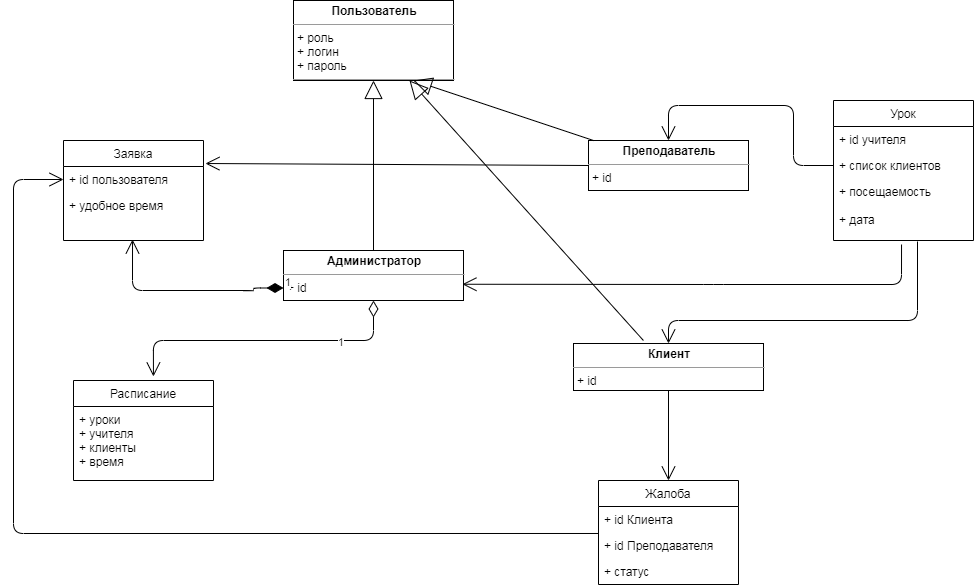

The diagram above was exported from draw.io. Its source (the exported page's mxGraphModel, read from the mxfile embedded in the PNG):
<mxGraphModel dx="1662" dy="762" grid="1" gridSize="10" guides="1" tooltips="1" connect="1" arrows="1" fold="1" page="1" pageScale="1" pageWidth="1169" pageHeight="826" background="#ffffff" math="0" shadow="0">
  <root>
    <mxCell id="0" />
    <mxCell id="1" parent="0" />
    <mxCell id="6mwT8UhdtNf8wWXEqU_m-41" value="&lt;p style=&quot;margin: 0px ; margin-top: 4px ; text-align: center&quot;&gt;&lt;b&gt;Администратор&lt;/b&gt;&lt;/p&gt;&lt;hr size=&quot;1&quot;&gt;&lt;p style=&quot;margin: 0px ; margin-left: 4px&quot;&gt;+ id&lt;/p&gt;&lt;hr size=&quot;1&quot;&gt;&lt;p style=&quot;margin: 0px ; margin-left: 4px&quot;&gt;&lt;br&gt;&lt;/p&gt;" style="verticalAlign=top;align=left;overflow=fill;fontSize=12;fontFamily=Helvetica;html=1;" parent="1" vertex="1">
      <mxGeometry x="290" y="280" width="180" height="50" as="geometry" />
    </mxCell>
    <mxCell id="6mwT8UhdtNf8wWXEqU_m-42" value="&lt;p style=&quot;margin: 0px ; margin-top: 4px ; text-align: center&quot;&gt;&lt;b&gt;Клиент&lt;/b&gt;&lt;/p&gt;&lt;hr size=&quot;1&quot;&gt;&lt;p style=&quot;margin: 0px ; margin-left: 4px&quot;&gt;+&amp;nbsp;&lt;span&gt;id&lt;/span&gt;&lt;/p&gt;&lt;p style=&quot;margin: 0px 0px 0px 4px&quot;&gt;&lt;/p&gt;&lt;p style=&quot;margin: 0px ; margin-left: 4px&quot;&gt;&lt;br&gt;&lt;/p&gt;" style="verticalAlign=top;align=left;overflow=fill;fontSize=12;fontFamily=Helvetica;html=1;" parent="1" vertex="1">
      <mxGeometry x="580" y="373" width="190" height="47" as="geometry" />
    </mxCell>
    <mxCell id="6mwT8UhdtNf8wWXEqU_m-43" value="&lt;p style=&quot;margin: 0px ; margin-top: 4px ; text-align: center&quot;&gt;&lt;b&gt;Преподаватель&lt;/b&gt;&lt;/p&gt;&lt;hr size=&quot;1&quot;&gt;&lt;p style=&quot;margin: 0px 0px 0px 4px&quot;&gt;+&amp;nbsp;id&lt;/p&gt;&lt;p style=&quot;margin: 0px 0px 0px 4px&quot;&gt;&lt;/p&gt;&lt;p style=&quot;margin: 0px 0px 0px 4px&quot;&gt;&lt;br&gt;&lt;/p&gt;" style="verticalAlign=top;align=left;overflow=fill;fontSize=12;fontFamily=Helvetica;html=1;" parent="1" vertex="1">
      <mxGeometry x="595" y="170" width="160" height="50" as="geometry" />
    </mxCell>
    <mxCell id="6mwT8UhdtNf8wWXEqU_m-59" value="1" style="endArrow=open;html=1;endSize=12;startArrow=diamondThin;startSize=14;startFill=0;edgeStyle=orthogonalEdgeStyle;align=left;verticalAlign=bottom;entryX=0.571;entryY=-0.04;entryDx=0;entryDy=0;entryPerimeter=0;exitX=0.5;exitY=1;exitDx=0;exitDy=0;" parent="1" source="6mwT8UhdtNf8wWXEqU_m-41" target="6mwT8UhdtNf8wWXEqU_m-52" edge="1">
      <mxGeometry x="-0.4744" y="10" relative="1" as="geometry">
        <mxPoint x="270" y="322" as="sourcePoint" />
        <mxPoint x="270" y="429.5" as="targetPoint" />
        <Array as="points" />
        <mxPoint x="1" y="1" as="offset" />
      </mxGeometry>
    </mxCell>
    <mxCell id="6mwT8UhdtNf8wWXEqU_m-61" value="" style="endArrow=open;endFill=1;endSize=12;html=1;entryX=0.5;entryY=0;entryDx=0;entryDy=0;" parent="1" source="6mwT8UhdtNf8wWXEqU_m-42" target="6mwT8UhdtNf8wWXEqU_m-48" edge="1">
      <mxGeometry width="160" relative="1" as="geometry">
        <mxPoint x="690" y="470" as="sourcePoint" />
        <mxPoint x="850" y="424" as="targetPoint" />
      </mxGeometry>
    </mxCell>
    <mxCell id="6mwT8UhdtNf8wWXEqU_m-67" value="" style="endArrow=open;endFill=1;endSize=12;html=1;exitX=0.486;exitY=1.065;exitDx=0;exitDy=0;exitPerimeter=0;entryX=0.994;entryY=0.675;entryDx=0;entryDy=0;entryPerimeter=0;" parent="1" source="6mwT8UhdtNf8wWXEqU_m-47" target="6mwT8UhdtNf8wWXEqU_m-41" edge="1">
      <mxGeometry width="160" relative="1" as="geometry">
        <mxPoint x="460" y="340" as="sourcePoint" />
        <mxPoint x="620" y="340" as="targetPoint" />
        <Array as="points">
          <mxPoint x="908" y="314" />
          <mxPoint x="720" y="314" />
        </Array>
      </mxGeometry>
    </mxCell>
    <mxCell id="6mwT8UhdtNf8wWXEqU_m-68" value="" style="endArrow=open;endFill=1;endSize=12;html=1;exitX=0;exitY=0.5;exitDx=0;exitDy=0;entryX=0.5;entryY=0;entryDx=0;entryDy=0;" parent="1" source="6mwT8UhdtNf8wWXEqU_m-46" target="6mwT8UhdtNf8wWXEqU_m-43" edge="1">
      <mxGeometry width="160" relative="1" as="geometry">
        <mxPoint x="570" y="270" as="sourcePoint" />
        <mxPoint x="730" y="270" as="targetPoint" />
        <Array as="points">
          <mxPoint x="800" y="195" />
          <mxPoint x="800" y="135" />
          <mxPoint x="675" y="135" />
        </Array>
      </mxGeometry>
    </mxCell>
    <mxCell id="6mwT8UhdtNf8wWXEqU_m-69" value="" style="endArrow=open;endFill=1;endSize=12;html=1;exitX=0.6;exitY=1.016;exitDx=0;exitDy=0;entryX=0.5;entryY=0;entryDx=0;entryDy=0;exitPerimeter=0;" parent="1" source="6mwT8UhdtNf8wWXEqU_m-47" target="6mwT8UhdtNf8wWXEqU_m-42" edge="1">
      <mxGeometry width="160" relative="1" as="geometry">
        <mxPoint x="570" y="330" as="sourcePoint" />
        <mxPoint x="730" y="330" as="targetPoint" />
        <Array as="points">
          <mxPoint x="924" y="350" />
          <mxPoint x="675" y="350" />
        </Array>
      </mxGeometry>
    </mxCell>
    <mxCell id="6mwT8UhdtNf8wWXEqU_m-44" value="Урок" style="swimlane;fontStyle=0;childLayout=stackLayout;horizontal=1;startSize=26;fillColor=none;horizontalStack=0;resizeParent=1;resizeParentMax=0;resizeLast=0;collapsible=1;marginBottom=0;" parent="1" vertex="1">
      <mxGeometry x="840" y="130" width="140" height="140" as="geometry" />
    </mxCell>
    <mxCell id="6mwT8UhdtNf8wWXEqU_m-45" value="+ id учителя" style="text;strokeColor=none;fillColor=none;align=left;verticalAlign=top;spacingLeft=4;spacingRight=4;overflow=hidden;rotatable=0;points=[[0,0.5],[1,0.5]];portConstraint=eastwest;" parent="6mwT8UhdtNf8wWXEqU_m-44" vertex="1">
      <mxGeometry y="26" width="140" height="26" as="geometry" />
    </mxCell>
    <mxCell id="6mwT8UhdtNf8wWXEqU_m-46" value="+ список клиентов" style="text;strokeColor=none;fillColor=none;align=left;verticalAlign=top;spacingLeft=4;spacingRight=4;overflow=hidden;rotatable=0;points=[[0,0.5],[1,0.5]];portConstraint=eastwest;" parent="6mwT8UhdtNf8wWXEqU_m-44" vertex="1">
      <mxGeometry y="52" width="140" height="26" as="geometry" />
    </mxCell>
    <mxCell id="6mwT8UhdtNf8wWXEqU_m-47" value="+ посещаемость&#10;&#10;+ дата" style="text;strokeColor=none;fillColor=none;align=left;verticalAlign=top;spacingLeft=4;spacingRight=4;overflow=hidden;rotatable=0;points=[[0,0.5],[1,0.5]];portConstraint=eastwest;" parent="6mwT8UhdtNf8wWXEqU_m-44" vertex="1">
      <mxGeometry y="78" width="140" height="62" as="geometry" />
    </mxCell>
    <mxCell id="6mwT8UhdtNf8wWXEqU_m-48" value="Жалоба" style="swimlane;fontStyle=0;childLayout=stackLayout;horizontal=1;startSize=26;fillColor=none;horizontalStack=0;resizeParent=1;resizeParentMax=0;resizeLast=0;collapsible=1;marginBottom=0;" parent="1" vertex="1">
      <mxGeometry x="605" y="510" width="140" height="104" as="geometry">
        <mxRectangle x="605" y="510" width="80" height="26" as="alternateBounds" />
      </mxGeometry>
    </mxCell>
    <mxCell id="6mwT8UhdtNf8wWXEqU_m-49" value="+ id Клиента" style="text;strokeColor=none;fillColor=none;align=left;verticalAlign=top;spacingLeft=4;spacingRight=4;overflow=hidden;rotatable=0;points=[[0,0.5],[1,0.5]];portConstraint=eastwest;" parent="6mwT8UhdtNf8wWXEqU_m-48" vertex="1">
      <mxGeometry y="26" width="140" height="26" as="geometry" />
    </mxCell>
    <mxCell id="6mwT8UhdtNf8wWXEqU_m-50" value="+ id Преподавателя" style="text;strokeColor=none;fillColor=none;align=left;verticalAlign=top;spacingLeft=4;spacingRight=4;overflow=hidden;rotatable=0;points=[[0,0.5],[1,0.5]];portConstraint=eastwest;" parent="6mwT8UhdtNf8wWXEqU_m-48" vertex="1">
      <mxGeometry y="52" width="140" height="26" as="geometry" />
    </mxCell>
    <mxCell id="6mwT8UhdtNf8wWXEqU_m-51" value="+ статус" style="text;strokeColor=none;fillColor=none;align=left;verticalAlign=top;spacingLeft=4;spacingRight=4;overflow=hidden;rotatable=0;points=[[0,0.5],[1,0.5]];portConstraint=eastwest;" parent="6mwT8UhdtNf8wWXEqU_m-48" vertex="1">
      <mxGeometry y="78" width="140" height="26" as="geometry" />
    </mxCell>
    <mxCell id="Xn_Sw5SreIPB00xGE173-1" value="Заявка" style="swimlane;fontStyle=0;childLayout=stackLayout;horizontal=1;startSize=26;fillColor=none;horizontalStack=0;resizeParent=1;resizeParentMax=0;resizeLast=0;collapsible=1;marginBottom=0;" parent="1" vertex="1">
      <mxGeometry x="70" y="170" width="140" height="100" as="geometry" />
    </mxCell>
    <mxCell id="Xn_Sw5SreIPB00xGE173-2" value="+ id пользователя" style="text;strokeColor=none;fillColor=none;align=left;verticalAlign=top;spacingLeft=4;spacingRight=4;overflow=hidden;rotatable=0;points=[[0,0.5],[1,0.5]];portConstraint=eastwest;" parent="Xn_Sw5SreIPB00xGE173-1" vertex="1">
      <mxGeometry y="26" width="140" height="26" as="geometry" />
    </mxCell>
    <mxCell id="Xn_Sw5SreIPB00xGE173-3" value="+ удобное время" style="text;strokeColor=none;fillColor=none;align=left;verticalAlign=top;spacingLeft=4;spacingRight=4;overflow=hidden;rotatable=0;points=[[0,0.5],[1,0.5]];portConstraint=eastwest;" parent="Xn_Sw5SreIPB00xGE173-1" vertex="1">
      <mxGeometry y="52" width="140" height="26" as="geometry" />
    </mxCell>
    <mxCell id="Xn_Sw5SreIPB00xGE173-4" value="&#10;&#10;" style="text;strokeColor=none;fillColor=none;align=left;verticalAlign=top;spacingLeft=4;spacingRight=4;overflow=hidden;rotatable=0;points=[[0,0.5],[1,0.5]];portConstraint=eastwest;" parent="Xn_Sw5SreIPB00xGE173-1" vertex="1">
      <mxGeometry y="78" width="140" height="22" as="geometry" />
    </mxCell>
    <mxCell id="Xn_Sw5SreIPB00xGE173-10" value="1" style="endArrow=open;html=1;endSize=12;startArrow=diamondThin;startSize=14;startFill=1;edgeStyle=orthogonalEdgeStyle;align=left;verticalAlign=bottom;entryX=0.493;entryY=0.955;entryDx=0;entryDy=0;entryPerimeter=0;exitX=0;exitY=0.75;exitDx=0;exitDy=0;" parent="1" source="6mwT8UhdtNf8wWXEqU_m-41" target="Xn_Sw5SreIPB00xGE173-4" edge="1">
      <mxGeometry x="-1" y="3" relative="1" as="geometry">
        <mxPoint x="270" y="320" as="sourcePoint" />
        <mxPoint x="140" y="280" as="targetPoint" />
        <Array as="points">
          <mxPoint x="260" y="318" />
          <mxPoint x="260" y="320" />
          <mxPoint x="139" y="320" />
        </Array>
      </mxGeometry>
    </mxCell>
    <mxCell id="Xn_Sw5SreIPB00xGE173-12" value="" style="endArrow=open;endFill=1;endSize=12;html=1;entryX=1.014;entryY=-0.115;entryDx=0;entryDy=0;exitX=0;exitY=0.5;exitDx=0;exitDy=0;entryPerimeter=0;" parent="1" source="6mwT8UhdtNf8wWXEqU_m-43" target="Xn_Sw5SreIPB00xGE173-2" edge="1">
      <mxGeometry width="160" relative="1" as="geometry">
        <mxPoint x="470" y="167.5" as="sourcePoint" />
        <mxPoint x="470" y="232.5" as="targetPoint" />
        <Array as="points" />
      </mxGeometry>
    </mxCell>
    <mxCell id="Xn_Sw5SreIPB00xGE173-13" value="" style="endArrow=open;endFill=1;endSize=12;html=1;entryX=0;entryY=0.5;entryDx=0;entryDy=0;exitX=0;exitY=0.038;exitDx=0;exitDy=0;exitPerimeter=0;" parent="1" source="6mwT8UhdtNf8wWXEqU_m-50" target="Xn_Sw5SreIPB00xGE173-2" edge="1">
      <mxGeometry width="160" relative="1" as="geometry">
        <mxPoint x="490" y="570" as="sourcePoint" />
        <mxPoint x="490" y="635" as="targetPoint" />
        <Array as="points">
          <mxPoint x="20" y="563" />
          <mxPoint x="20" y="209" />
        </Array>
      </mxGeometry>
    </mxCell>
    <mxCell id="OpWRqOBGxab2rdySWjsH-1" value="&lt;p style=&quot;margin: 0px ; margin-top: 4px ; text-align: center&quot;&gt;&lt;b&gt;Пользователь&lt;/b&gt;&lt;/p&gt;&lt;hr size=&quot;1&quot;&gt;&lt;p style=&quot;margin: 0px 0px 0px 4px&quot;&gt;+ роль&lt;/p&gt;&lt;p style=&quot;margin: 0px 0px 0px 4px&quot;&gt;+ логин&lt;/p&gt;&lt;p style=&quot;margin: 0px 0px 0px 4px&quot;&gt;+ пароль&lt;/p&gt;&lt;hr size=&quot;1&quot;&gt;&lt;p style=&quot;margin: 0px 0px 0px 4px&quot;&gt;&lt;br&gt;&lt;/p&gt;" style="verticalAlign=top;align=left;overflow=fill;fontSize=12;fontFamily=Helvetica;html=1;" parent="1" vertex="1">
      <mxGeometry x="300" y="30" width="160" height="80" as="geometry" />
    </mxCell>
    <mxCell id="OpWRqOBGxab2rdySWjsH-2" value="" style="endArrow=block;endSize=16;endFill=0;html=1;entryX=0.5;entryY=1;entryDx=0;entryDy=0;exitX=0.5;exitY=0;exitDx=0;exitDy=0;" parent="1" source="6mwT8UhdtNf8wWXEqU_m-41" target="OpWRqOBGxab2rdySWjsH-1" edge="1">
      <mxGeometry width="160" relative="1" as="geometry">
        <mxPoint x="430" y="310" as="sourcePoint" />
        <mxPoint x="590" y="310" as="targetPoint" />
      </mxGeometry>
    </mxCell>
    <mxCell id="OpWRqOBGxab2rdySWjsH-3" value="" style="endArrow=block;endSize=16;endFill=0;html=1;entryX=0.75;entryY=1;entryDx=0;entryDy=0;" parent="1" source="6mwT8UhdtNf8wWXEqU_m-43" target="OpWRqOBGxab2rdySWjsH-1" edge="1">
      <mxGeometry width="160" relative="1" as="geometry">
        <mxPoint x="390" y="290" as="sourcePoint" />
        <mxPoint x="390" y="140" as="targetPoint" />
      </mxGeometry>
    </mxCell>
    <mxCell id="OpWRqOBGxab2rdySWjsH-4" value="" style="endArrow=block;endSize=16;endFill=0;html=1;exitX=0.368;exitY=-0.064;exitDx=0;exitDy=0;exitPerimeter=0;" parent="1" source="6mwT8UhdtNf8wWXEqU_m-42" target="OpWRqOBGxab2rdySWjsH-1" edge="1">
      <mxGeometry width="160" relative="1" as="geometry">
        <mxPoint x="400" y="300" as="sourcePoint" />
        <mxPoint x="400" y="150" as="targetPoint" />
      </mxGeometry>
    </mxCell>
    <mxCell id="6mwT8UhdtNf8wWXEqU_m-52" value="Расписание" style="swimlane;fontStyle=0;childLayout=stackLayout;horizontal=1;startSize=26;fillColor=none;horizontalStack=0;resizeParent=1;resizeParentMax=0;resizeLast=0;collapsible=1;marginBottom=0;" parent="1" vertex="1">
      <mxGeometry x="80" y="410" width="140" height="100" as="geometry" />
    </mxCell>
    <mxCell id="6mwT8UhdtNf8wWXEqU_m-53" value="+ уроки&#10;+ учителя&#10;+ клиенты&#10;+ время&#10;" style="text;strokeColor=none;fillColor=none;align=left;verticalAlign=top;spacingLeft=4;spacingRight=4;overflow=hidden;rotatable=0;points=[[0,0.5],[1,0.5]];portConstraint=eastwest;" parent="6mwT8UhdtNf8wWXEqU_m-52" vertex="1">
      <mxGeometry y="26" width="140" height="74" as="geometry" />
    </mxCell>
  </root>
</mxGraphModel>